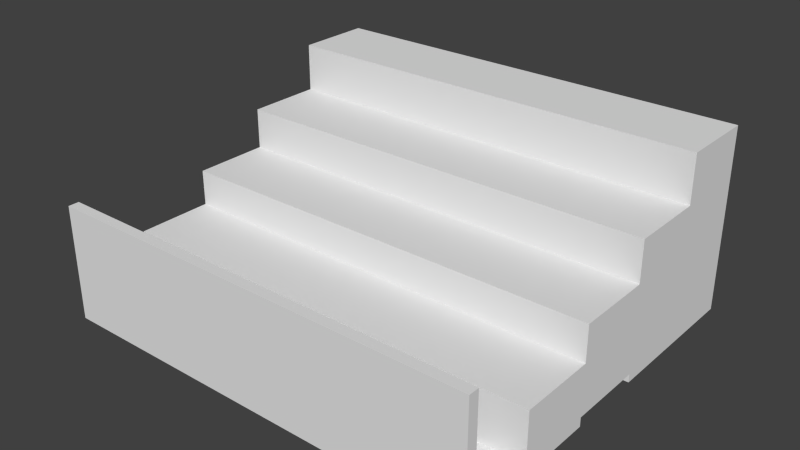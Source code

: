 # Source: crowdstands.blend  (saved by Blender 2.76.0; exported with 4.5.12 LTS)
import bpy
from mathutils import Matrix  # noqa: F401  (used for matrix-valued properties, if any)

bpy.ops.wm.read_factory_settings(use_empty=True)
scene = bpy.context.scene
scene.name = 'Scene'

# ---- collections
col_collection_1 = bpy.data.collections.new('Collection 1'); scene.collection.children.link(col_collection_1)

# ---- materials (node trees are filled in below, after node groups)
mat_material = bpy.data.materials.new('Material')
mat_material.alpha_threshold = 0.0
mat_material.use_transparent_shadow = False
mat_material.roughness = 0.5
mat_material.line_color = (0.0, 0.0, 0.0, 1.0)

# ---- material node trees

# ---- world
world_world = bpy.data.worlds.new('World'); scene.world = world_world
world_world.color = (0.05088, 0.05088, 0.05088)
world_world.use_sun_shadow = False
world_world.sun_shadow_jitter_overblur = 0.0
world_world.cycles.sampling_method = 'MANUAL'
world_world.cycles.sample_map_resolution = 256

# ---- meshes
me_cube = bpy.data.meshes.new('Cube')
me_cube.from_pydata([(2.676, -1.768, 0.1363), (-2.738, -1.768, 0.1363), (2.676, -1.768, 0.767), (-2.738, -1.768, 0.767), (2.676, 0.1388, 0.1363), (-2.738, 0.1388, 0.1363), (2.676, -0.8146, 0.1363), (2.676, -0.8146, 0.767), (-2.738, -0.8146, 0.1363), (-2.738, -0.8146, 0.767), (2.676, 0.1388, 1.212), (-2.738, -0.8146, 1.212), (-2.738, 0.1388, 1.212), (2.676, -0.8146, 1.212), (-2.738, 1.092, 1.722), (2.676, 1.092, 1.722), (2.676, 0.1388, 1.722), (-2.738, 0.1388, 1.722), (2.676, 2.046, 2.319), (-2.738, 2.046, 2.319), (-2.738, 1.092, 2.319), (2.676, 1.092, 2.319), (2.676, -0.8146, 0.02456), (-2.738, -0.8146, 0.02456), (2.676, -2.701, 0.02456), (-2.738, -2.701, 0.02456), (-2.738, -2.569, 0.1363), (2.676, -2.569, 0.1363), (2.676, -2.701, 1.449), (-2.738, -2.701, 1.449), (-2.738, -2.569, 1.449), (2.676, -2.569, 1.449), (2.676, 2.046, 0.03501), (-2.738, 2.046, 0.03501), (2.676, 0.1388, 0.03501), (-2.738, 0.1388, 0.03501)], [], [(8, 6, 22, 23), (7, 9, 3, 2), (0, 2, 3, 1), (32, 18, 21, 15, 16, 10, 13, 7, 2, 0, 27, 31, 28, 24, 22, 6, 4, 34), (32, 34, 35, 33), (9, 7, 13, 11), (4, 6, 8, 5), (25, 24, 28, 29), (10, 12, 11, 13), (15, 14, 17, 16), (14, 15, 21, 20), (12, 10, 16, 17), (18, 19, 20, 21), (32, 33, 19, 18), (12, 17, 14, 20, 19, 33, 35, 5, 8, 23, 25, 29, 30, 26, 1, 3, 9, 11), (22, 24, 25, 23), (0, 1, 26, 27), (31, 30, 29, 28), (27, 26, 30, 31), (4, 5, 35, 34)])
me_cube.materials.append(mat_material)
me_cube.use_remesh_preserve_volume = False
me_cube.use_remesh_preserve_attributes = False
me_cube.use_mirror_vertex_groups = False
me_cube.update()

# ---- objects
ob_cube = bpy.data.objects.new('Cube', me_cube)

# ---- transforms, parenting, visibility, modifiers, constraints
ob_cube.location = (0.0, 0.0, 0.0)
ob_cube.lock_rotations_4d = False
ob_cube.empty_display_type = 'ARROWS'
ob_cube.lineart.crease_threshold = 0.0

# ---- collection membership
col_collection_1.objects.link(ob_cube)

# ---- scene / render settings (as saved in the file)
scene.frame_start = 1; scene.frame_end = 250; scene.frame_set(1)
scene.render.engine = 'BLENDER_EEVEE_NEXT'
scene.render.resolution_percentage = 50
scene.render.dither_intensity = 0.0
scene.cycles.use_denoising = False
scene.cycles.samples = 10
scene.cycles.sampling_pattern = 'TABULATED_SOBOL'
scene.cycles.light_sampling_threshold = 0.0
scene.cycles.use_adaptive_sampling = False
scene.cycles.use_light_tree = False
scene.cycles.blur_glossy = 0.0
scene.cycles.pixel_filter_type = 'GAUSSIAN'
scene.cycles.sample_clamp_indirect = 0.0
scene.view_settings.view_transform = 'Standard'
bpy.context.view_layer.update()

# ---- added for rendering (the .blend has no active camera and no usable light): camera, sun
cam_auto = bpy.data.cameras.new('AutoCamera')
cam_auto.lens = 50.0
cam_auto.sensor_width = 36.0
cam_auto.clip_end = 1000.0
ob_auto_camera = bpy.data.objects.new('AutoCamera', cam_auto)
scene.collection.objects.link(ob_auto_camera)
ob_auto_camera.location = (6.96057, -8.71785, 6.76498)
ob_auto_camera.rotation_euler = (1.09748, -7.21219e-08, 0.694738)
scene.camera = ob_auto_camera
light_auto_sun = bpy.data.lights.new('AutoSun', 'SUN')
light_auto_sun.energy = 3.0
light_auto_sun.angle = 0.0523599
ob_auto_sun = bpy.data.objects.new('AutoSun', light_auto_sun)
scene.collection.objects.link(ob_auto_sun)
ob_auto_sun.rotation_euler = (0.872665, 0.174533, 0.523599)
bpy.context.view_layer.update()
